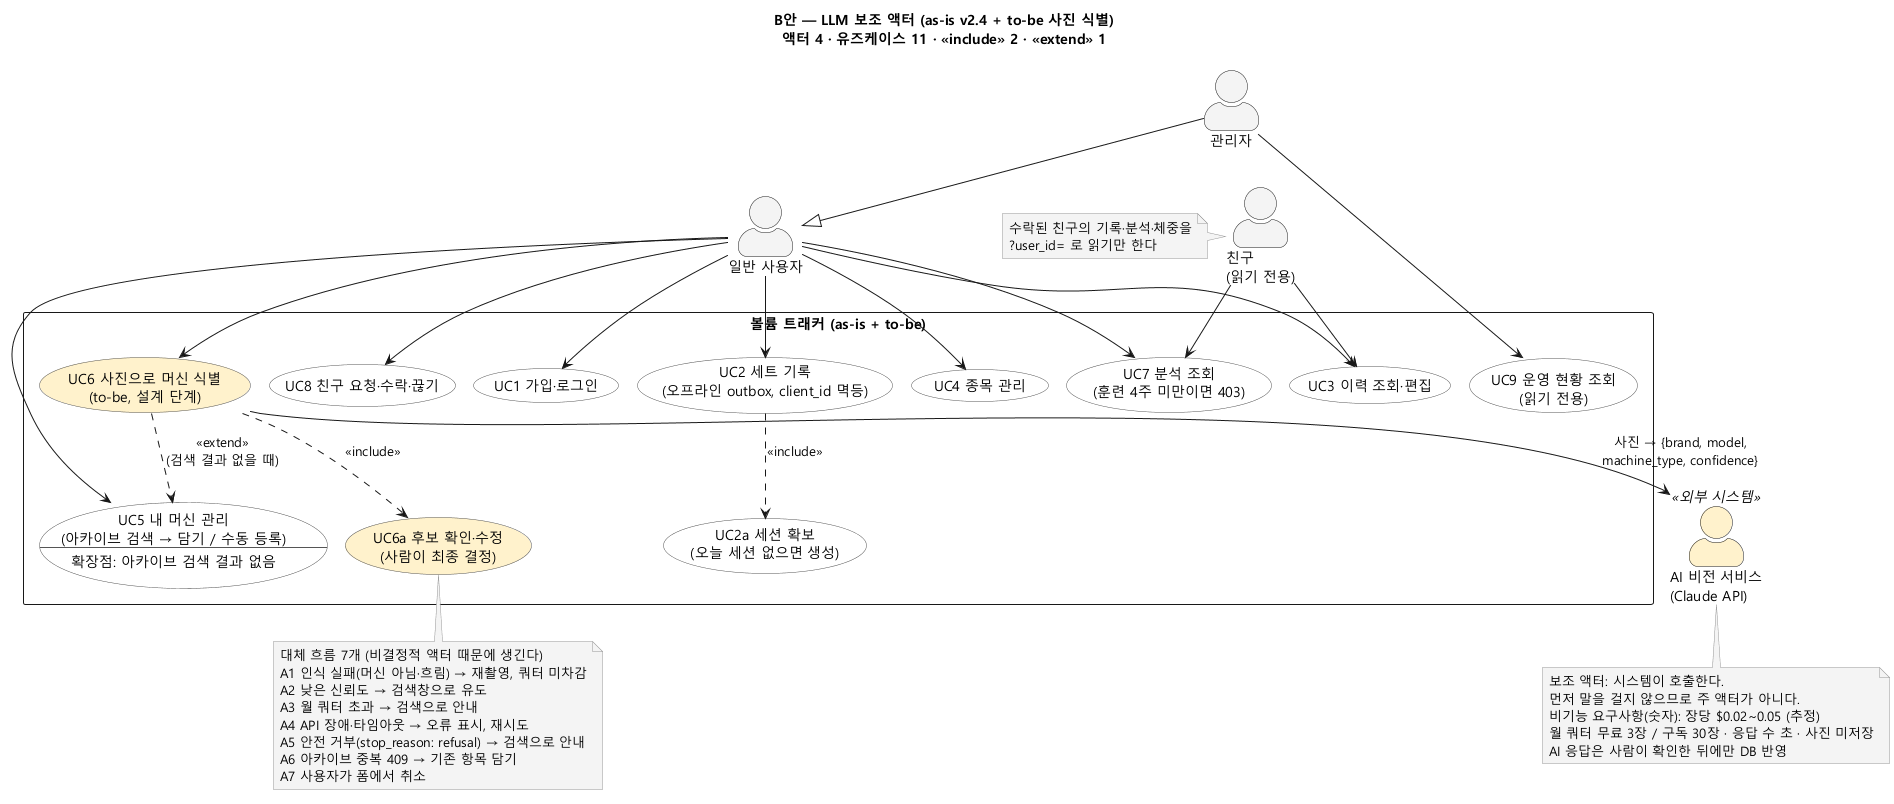

The diagram above was rendered by PlantUML. Its source (embedded in the PNG):
@startuml usecase-B-with-llm
' B안 — LLM(AI 비전 서비스)을 보조 액터로 추가. 기존 부분은 A안과 완전히 같다(as-is).
' 노란색 = to-be (설계 단계, 코드 없음). 근거: docs/HANDOFF-UML.md §4·§6 UC-06
' 위→아래 배치: 주 액터는 위, 시스템 경계 안에 유즈케이스, 보조 액터(외부 시스템)는 경계 밖 오른쪽 아래.
!pragma layout smetana
skinparam defaultFontName "Malgun Gothic"
skinparam actorStyle awesome
skinparam usecase {
  BackgroundColor #FFFFFF
  BorderColor #555555
}
skinparam note {
  BackgroundColor #F4F4F4
  BorderColor #999999
}
top to bottom direction

title B안 — LLM 보조 액터 (as-is v2.4 + to-be 사진 식별)\n액터 4 · 유즈케이스 11 · «include» 2 · «extend» 1

actor "일반 사용자" as user
actor "관리자" as admin
actor "친구\n(읽기 전용)" as friend

admin --|> user

rectangle "볼륨 트래커 (as-is + to-be)" {
  usecase "UC1 가입·로그인" as UC1
  usecase "UC2 세트 기록\n(오프라인 outbox, client_id 멱등)" as UC2
  usecase "UC2a 세션 확보\n(오늘 세션 없으면 생성)" as UC2a
  usecase "UC3 이력 조회·편집" as UC3
  usecase "UC4 종목 관리" as UC4
  together {
    usecase UC5 as "UC5 내 머신 관리
    (아카이브 검색 → 담기 / 수동 등록)
    --
    확장점: 아카이브 검색 결과 없음"
    usecase "UC6 사진으로 머신 식별\n(to-be, 설계 단계)" as UC6 #FFF2CC
    usecase "UC6a 후보 확인·수정\n(사람이 최종 결정)" as UC6a #FFF2CC
  }
  usecase "UC7 분석 조회\n(훈련 4주 미만이면 403)" as UC7
  usecase "UC8 친구 요청·수락·끊기" as UC8
  usecase "UC9 운영 현황 조회\n(읽기 전용)" as UC9
}

actor "AI 비전 서비스\n(Claude API)" as ai <<외부 시스템>> #FFF2CC

user --> UC1
user --> UC2
user --> UC3
user --> UC4
user --> UC5
user --> UC6
user --> UC7
user --> UC8
admin --> UC9
friend --> UC3
friend --> UC7

UC2 ..> UC2a : <<include>>
UC6 ..> UC5 : <<extend>>\n(검색 결과 없을 때)
UC6 ..> UC6a : <<include>>
UC6 -down-> ai : 사진 → {brand, model,\nmachine_type, confidence}

note bottom of UC6a
  대체 흐름 7개 (비결정적 액터 때문에 생긴다)
  A1 인식 실패(머신 아님·흐림) → 재촬영, 쿼터 미차감
  A2 낮은 신뢰도 → 검색창으로 유도
  A3 월 쿼터 초과 → 검색으로 안내
  A4 API 장애·타임아웃 → 오류 표시, 재시도
  A5 안전 거부(stop_reason: refusal) → 검색으로 안내
  A6 아카이브 중복 409 → 기존 항목 담기
  A7 사용자가 폼에서 취소
end note

note bottom of ai
  보조 액터: 시스템이 호출한다.
  먼저 말을 걸지 않으므로 주 액터가 아니다.
  비기능 요구사항(숫자): 장당 $0.02~0.05 (추정)
  월 쿼터 무료 3장 / 구독 30장 · 응답 수 초 · 사진 미저장
  AI 응답은 사람이 확인한 뒤에만 DB 반영
end note


note left of friend
  수락된 친구의 기록·분석·체중을
  ?user_id= 로 읽기만 한다
end note
@enduml